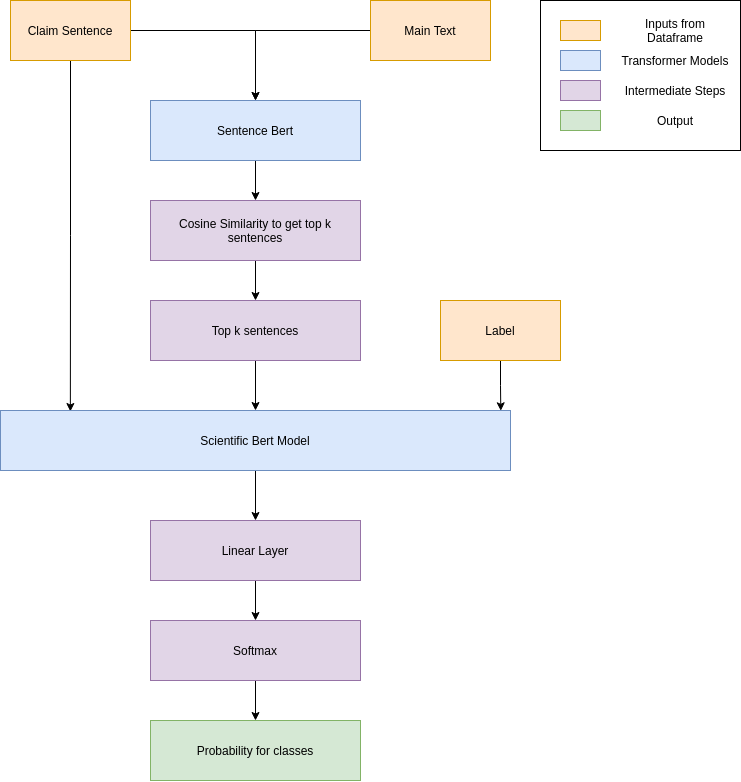

The diagram above was exported from draw.io. Its source (the exported page's mxGraphModel, read from the mxfile embedded in the PNG):
<mxGraphModel dx="1718" dy="942" grid="1" gridSize="10" guides="1" tooltips="1" connect="1" arrows="1" fold="1" page="1" pageScale="1" pageWidth="827" pageHeight="1169" math="0" shadow="0">
  <root>
    <mxCell id="0" />
    <mxCell id="1" parent="0" />
    <mxCell id="2_bO8Dt05QH9sdjiPZU5-9" style="edgeStyle=orthogonalEdgeStyle;rounded=0;orthogonalLoop=1;jettySize=auto;html=1;entryX=0.5;entryY=0;entryDx=0;entryDy=0;" edge="1" parent="1" source="2_bO8Dt05QH9sdjiPZU5-1" target="2_bO8Dt05QH9sdjiPZU5-5">
      <mxGeometry relative="1" as="geometry" />
    </mxCell>
    <mxCell id="2_bO8Dt05QH9sdjiPZU5-1" value="Cosine Similarity to get top k sentences" style="rounded=0;whiteSpace=wrap;html=1;fillColor=#e1d5e7;strokeColor=#9673a6;" vertex="1" parent="1">
      <mxGeometry x="230" y="830" width="210" height="60" as="geometry" />
    </mxCell>
    <mxCell id="2_bO8Dt05QH9sdjiPZU5-7" style="edgeStyle=orthogonalEdgeStyle;rounded=0;orthogonalLoop=1;jettySize=auto;html=1;entryX=0.5;entryY=0;entryDx=0;entryDy=0;" edge="1" parent="1" source="2_bO8Dt05QH9sdjiPZU5-2" target="2_bO8Dt05QH9sdjiPZU5-4">
      <mxGeometry relative="1" as="geometry" />
    </mxCell>
    <mxCell id="2_bO8Dt05QH9sdjiPZU5-2" value="Main Text" style="rounded=0;whiteSpace=wrap;html=1;fillColor=#ffe6cc;strokeColor=#d79b00;" vertex="1" parent="1">
      <mxGeometry x="450" y="630" width="120" height="60" as="geometry" />
    </mxCell>
    <mxCell id="2_bO8Dt05QH9sdjiPZU5-6" style="edgeStyle=orthogonalEdgeStyle;rounded=0;orthogonalLoop=1;jettySize=auto;html=1;" edge="1" parent="1" source="2_bO8Dt05QH9sdjiPZU5-3" target="2_bO8Dt05QH9sdjiPZU5-4">
      <mxGeometry relative="1" as="geometry" />
    </mxCell>
    <mxCell id="2_bO8Dt05QH9sdjiPZU5-21" style="edgeStyle=orthogonalEdgeStyle;rounded=0;orthogonalLoop=1;jettySize=auto;html=1;entryX=0.137;entryY=0.017;entryDx=0;entryDy=0;entryPerimeter=0;" edge="1" parent="1" source="2_bO8Dt05QH9sdjiPZU5-3" target="2_bO8Dt05QH9sdjiPZU5-10">
      <mxGeometry relative="1" as="geometry" />
    </mxCell>
    <mxCell id="2_bO8Dt05QH9sdjiPZU5-3" value="Claim Sentence" style="rounded=0;whiteSpace=wrap;html=1;fillColor=#ffe6cc;strokeColor=#d79b00;" vertex="1" parent="1">
      <mxGeometry x="90" y="630" width="120" height="60" as="geometry" />
    </mxCell>
    <mxCell id="2_bO8Dt05QH9sdjiPZU5-8" style="edgeStyle=orthogonalEdgeStyle;rounded=0;orthogonalLoop=1;jettySize=auto;html=1;entryX=0.5;entryY=0;entryDx=0;entryDy=0;" edge="1" parent="1" source="2_bO8Dt05QH9sdjiPZU5-4" target="2_bO8Dt05QH9sdjiPZU5-1">
      <mxGeometry relative="1" as="geometry" />
    </mxCell>
    <mxCell id="2_bO8Dt05QH9sdjiPZU5-4" value="Sentence Bert" style="rounded=0;whiteSpace=wrap;html=1;fillColor=#dae8fc;strokeColor=#6c8ebf;" vertex="1" parent="1">
      <mxGeometry x="230" y="730" width="210" height="60" as="geometry" />
    </mxCell>
    <mxCell id="2_bO8Dt05QH9sdjiPZU5-19" style="edgeStyle=orthogonalEdgeStyle;rounded=0;orthogonalLoop=1;jettySize=auto;html=1;" edge="1" parent="1" source="2_bO8Dt05QH9sdjiPZU5-5" target="2_bO8Dt05QH9sdjiPZU5-10">
      <mxGeometry relative="1" as="geometry" />
    </mxCell>
    <mxCell id="2_bO8Dt05QH9sdjiPZU5-5" value="Top k sentences" style="rounded=0;whiteSpace=wrap;html=1;fillColor=#e1d5e7;strokeColor=#9673a6;" vertex="1" parent="1">
      <mxGeometry x="230" y="930" width="210" height="60" as="geometry" />
    </mxCell>
    <mxCell id="2_bO8Dt05QH9sdjiPZU5-20" style="edgeStyle=orthogonalEdgeStyle;rounded=0;orthogonalLoop=1;jettySize=auto;html=1;" edge="1" parent="1" source="2_bO8Dt05QH9sdjiPZU5-10" target="2_bO8Dt05QH9sdjiPZU5-16">
      <mxGeometry relative="1" as="geometry" />
    </mxCell>
    <mxCell id="2_bO8Dt05QH9sdjiPZU5-10" value="Scientific Bert Model" style="rounded=0;whiteSpace=wrap;html=1;fillColor=#dae8fc;strokeColor=#6c8ebf;" vertex="1" parent="1">
      <mxGeometry x="80" y="1040" width="510" height="60" as="geometry" />
    </mxCell>
    <mxCell id="2_bO8Dt05QH9sdjiPZU5-22" style="edgeStyle=orthogonalEdgeStyle;rounded=0;orthogonalLoop=1;jettySize=auto;html=1;entryX=0.981;entryY=0.005;entryDx=0;entryDy=0;entryPerimeter=0;" edge="1" parent="1" source="2_bO8Dt05QH9sdjiPZU5-13" target="2_bO8Dt05QH9sdjiPZU5-10">
      <mxGeometry relative="1" as="geometry" />
    </mxCell>
    <mxCell id="2_bO8Dt05QH9sdjiPZU5-13" value="Label" style="rounded=0;whiteSpace=wrap;html=1;fillColor=#ffe6cc;strokeColor=#d79b00;" vertex="1" parent="1">
      <mxGeometry x="520" y="930" width="120" height="60" as="geometry" />
    </mxCell>
    <mxCell id="2_bO8Dt05QH9sdjiPZU5-23" style="edgeStyle=orthogonalEdgeStyle;rounded=0;orthogonalLoop=1;jettySize=auto;html=1;entryX=0.5;entryY=0;entryDx=0;entryDy=0;" edge="1" parent="1" source="2_bO8Dt05QH9sdjiPZU5-16" target="2_bO8Dt05QH9sdjiPZU5-17">
      <mxGeometry relative="1" as="geometry" />
    </mxCell>
    <mxCell id="2_bO8Dt05QH9sdjiPZU5-16" value="Linear Layer" style="rounded=0;whiteSpace=wrap;html=1;fillColor=#e1d5e7;strokeColor=#9673a6;" vertex="1" parent="1">
      <mxGeometry x="230" y="1150" width="210" height="60" as="geometry" />
    </mxCell>
    <mxCell id="2_bO8Dt05QH9sdjiPZU5-25" style="edgeStyle=orthogonalEdgeStyle;rounded=0;orthogonalLoop=1;jettySize=auto;html=1;" edge="1" parent="1" source="2_bO8Dt05QH9sdjiPZU5-17" target="2_bO8Dt05QH9sdjiPZU5-24">
      <mxGeometry relative="1" as="geometry" />
    </mxCell>
    <mxCell id="2_bO8Dt05QH9sdjiPZU5-17" value="Softmax" style="rounded=0;whiteSpace=wrap;html=1;fillColor=#e1d5e7;strokeColor=#9673a6;" vertex="1" parent="1">
      <mxGeometry x="230" y="1250" width="210" height="60" as="geometry" />
    </mxCell>
    <mxCell id="2_bO8Dt05QH9sdjiPZU5-24" value="Probability for classes" style="rounded=0;whiteSpace=wrap;html=1;fillColor=#d5e8d4;strokeColor=#82b366;" vertex="1" parent="1">
      <mxGeometry x="230" y="1350" width="210" height="60" as="geometry" />
    </mxCell>
    <mxCell id="2_bO8Dt05QH9sdjiPZU5-26" value="" style="rounded=0;whiteSpace=wrap;html=1;" vertex="1" parent="1">
      <mxGeometry x="620" y="630" width="200" height="150" as="geometry" />
    </mxCell>
    <mxCell id="2_bO8Dt05QH9sdjiPZU5-27" value="" style="rounded=0;whiteSpace=wrap;html=1;fillColor=#ffe6cc;strokeColor=#d79b00;" vertex="1" parent="1">
      <mxGeometry x="640" y="650" width="40" height="20" as="geometry" />
    </mxCell>
    <mxCell id="2_bO8Dt05QH9sdjiPZU5-28" value="" style="rounded=0;whiteSpace=wrap;html=1;fillColor=#dae8fc;strokeColor=#6c8ebf;" vertex="1" parent="1">
      <mxGeometry x="640" y="680" width="40" height="20" as="geometry" />
    </mxCell>
    <mxCell id="2_bO8Dt05QH9sdjiPZU5-29" value="" style="rounded=0;whiteSpace=wrap;html=1;fillColor=#e1d5e7;strokeColor=#9673a6;" vertex="1" parent="1">
      <mxGeometry x="640" y="710" width="40" height="20" as="geometry" />
    </mxCell>
    <mxCell id="2_bO8Dt05QH9sdjiPZU5-30" value="" style="rounded=0;whiteSpace=wrap;html=1;fillColor=#d5e8d4;strokeColor=#82b366;" vertex="1" parent="1">
      <mxGeometry x="640" y="740" width="40" height="20" as="geometry" />
    </mxCell>
    <mxCell id="2_bO8Dt05QH9sdjiPZU5-32" value="Inputs from Dataframe" style="text;html=1;strokeColor=none;fillColor=none;align=center;verticalAlign=middle;whiteSpace=wrap;rounded=0;" vertex="1" parent="1">
      <mxGeometry x="700" y="650" width="110" height="20" as="geometry" />
    </mxCell>
    <mxCell id="2_bO8Dt05QH9sdjiPZU5-33" value="Transformer Models" style="text;html=1;strokeColor=none;fillColor=none;align=center;verticalAlign=middle;whiteSpace=wrap;rounded=0;" vertex="1" parent="1">
      <mxGeometry x="700" y="680" width="110" height="20" as="geometry" />
    </mxCell>
    <mxCell id="2_bO8Dt05QH9sdjiPZU5-34" value="Intermediate Steps" style="text;html=1;strokeColor=none;fillColor=none;align=center;verticalAlign=middle;whiteSpace=wrap;rounded=0;" vertex="1" parent="1">
      <mxGeometry x="700" y="710" width="110" height="20" as="geometry" />
    </mxCell>
    <mxCell id="2_bO8Dt05QH9sdjiPZU5-35" value="Output" style="text;html=1;strokeColor=none;fillColor=none;align=center;verticalAlign=middle;whiteSpace=wrap;rounded=0;" vertex="1" parent="1">
      <mxGeometry x="700" y="740" width="110" height="20" as="geometry" />
    </mxCell>
  </root>
</mxGraphModel>